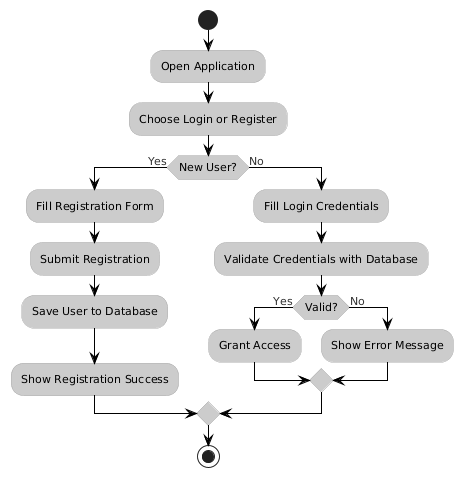

The diagram above was rendered by PlantUML. Its source (embedded in the PNG):
@startuml
!theme reddress-lightblue
start

:Open Application;
:Choose Login or Register;

if (New User?) then (Yes)
  :Fill Registration Form;
  :Submit Registration;
  :Save User to Database;
  :Show Registration Success;
else (No)
  :Fill Login Credentials;
  :Validate Credentials with Database;
  if (Valid?) then (Yes)
    :Grant Access;
  else (No)
    :Show Error Message;
  endif
endif

stop
@enduml